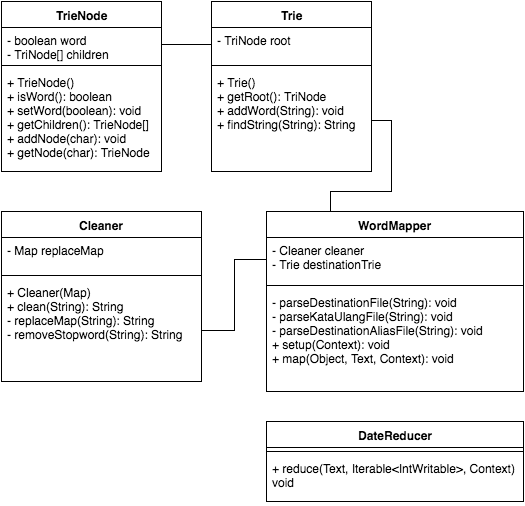

The diagram above was exported from draw.io. Its source (the exported page's mxGraphModel, read from the mxfile embedded in the PNG):
<mxGraphModel dx="793" dy="683" grid="1" gridSize="10" guides="1" tooltips="1" connect="1" arrows="1" fold="1" page="1" pageScale="1" pageWidth="826" pageHeight="1169" background="#ffffff" math="0" shadow="0">
  <root>
    <mxCell id="0" />
    <mxCell id="1" parent="0" />
    <mxCell id="58011b92f8252612-1" value="TrieNode" style="swimlane;html=1;fontStyle=1;align=center;verticalAlign=top;childLayout=stackLayout;horizontal=1;startSize=26;horizontalStack=0;resizeParent=1;resizeLast=0;collapsible=1;marginBottom=0;swimlaneFillColor=#ffffff;" vertex="1" parent="1">
      <mxGeometry x="20" y="70" width="160" height="170" as="geometry" />
    </mxCell>
    <mxCell id="58011b92f8252612-2" value="- boolean word&lt;div&gt;- TriNode[] children&lt;/div&gt;" style="text;html=1;strokeColor=none;fillColor=none;align=left;verticalAlign=top;spacingLeft=4;spacingRight=4;whiteSpace=wrap;overflow=hidden;rotatable=0;points=[[0,0.5],[1,0.5]];portConstraint=eastwest;" vertex="1" parent="58011b92f8252612-1">
      <mxGeometry y="26" width="160" height="34" as="geometry" />
    </mxCell>
    <mxCell id="58011b92f8252612-3" value="" style="line;html=1;strokeWidth=1;fillColor=none;align=left;verticalAlign=middle;spacingTop=-1;spacingLeft=3;spacingRight=3;rotatable=0;labelPosition=right;points=[];portConstraint=eastwest;" vertex="1" parent="58011b92f8252612-1">
      <mxGeometry y="60" width="160" height="8" as="geometry" />
    </mxCell>
    <mxCell id="58011b92f8252612-4" value="+&amp;nbsp;&lt;span&gt;TrieNode()&lt;/span&gt;&lt;div&gt;&lt;span&gt;+ isWord(): boolean&lt;/span&gt;&lt;/div&gt;&lt;div&gt;&lt;span&gt;+ setWord(boolean): void&lt;/span&gt;&lt;/div&gt;&lt;div&gt;&lt;span&gt;+ getChildren(): TrieNode[]&lt;/span&gt;&lt;/div&gt;&lt;div&gt;&lt;span&gt;+ addNode(char): void&lt;/span&gt;&lt;/div&gt;&lt;div&gt;&lt;span&gt;+ getNode(char): TrieNode&lt;/span&gt;&lt;/div&gt;" style="text;html=1;strokeColor=none;fillColor=none;align=left;verticalAlign=top;spacingLeft=4;spacingRight=4;whiteSpace=wrap;overflow=hidden;rotatable=0;points=[[0,0.5],[1,0.5]];portConstraint=eastwest;" vertex="1" parent="58011b92f8252612-1">
      <mxGeometry y="68" width="160" height="102" as="geometry" />
    </mxCell>
    <mxCell id="58011b92f8252612-5" value="Trie" style="swimlane;html=1;fontStyle=1;align=center;verticalAlign=top;childLayout=stackLayout;horizontal=1;startSize=26;horizontalStack=0;resizeParent=1;resizeLast=0;collapsible=1;marginBottom=0;swimlaneFillColor=#ffffff;" vertex="1" parent="1">
      <mxGeometry x="230" y="70" width="160" height="170" as="geometry" />
    </mxCell>
    <mxCell id="58011b92f8252612-6" value="&lt;div&gt;- TriNode root&lt;/div&gt;" style="text;html=1;strokeColor=none;fillColor=none;align=left;verticalAlign=top;spacingLeft=4;spacingRight=4;whiteSpace=wrap;overflow=hidden;rotatable=0;points=[[0,0.5],[1,0.5]];portConstraint=eastwest;" vertex="1" parent="58011b92f8252612-5">
      <mxGeometry y="26" width="160" height="34" as="geometry" />
    </mxCell>
    <mxCell id="58011b92f8252612-7" value="" style="line;html=1;strokeWidth=1;fillColor=none;align=left;verticalAlign=middle;spacingTop=-1;spacingLeft=3;spacingRight=3;rotatable=0;labelPosition=right;points=[];portConstraint=eastwest;" vertex="1" parent="58011b92f8252612-5">
      <mxGeometry y="60" width="160" height="8" as="geometry" />
    </mxCell>
    <mxCell id="58011b92f8252612-8" value="+&amp;nbsp;&lt;span&gt;Trie()&lt;/span&gt;&lt;div&gt;+ getRoot(): TriNode&lt;/div&gt;&lt;div&gt;+ addWord(String): void&lt;/div&gt;&lt;div&gt;+ findString(String): String&lt;/div&gt;" style="text;html=1;strokeColor=none;fillColor=none;align=left;verticalAlign=top;spacingLeft=4;spacingRight=4;whiteSpace=wrap;overflow=hidden;rotatable=0;points=[[0,0.5],[1,0.5]];portConstraint=eastwest;" vertex="1" parent="58011b92f8252612-5">
      <mxGeometry y="68" width="160" height="102" as="geometry" />
    </mxCell>
    <mxCell id="58011b92f8252612-9" value="Cleaner" style="swimlane;html=1;fontStyle=1;align=center;verticalAlign=top;childLayout=stackLayout;horizontal=1;startSize=26;horizontalStack=0;resizeParent=1;resizeLast=0;collapsible=1;marginBottom=0;swimlaneFillColor=#ffffff;" vertex="1" parent="1">
      <mxGeometry x="20" y="280" width="200" height="170" as="geometry" />
    </mxCell>
    <mxCell id="58011b92f8252612-10" value="&lt;div&gt;- Map replaceMap&lt;/div&gt;" style="text;html=1;strokeColor=none;fillColor=none;align=left;verticalAlign=top;spacingLeft=4;spacingRight=4;whiteSpace=wrap;overflow=hidden;rotatable=0;points=[[0,0.5],[1,0.5]];portConstraint=eastwest;" vertex="1" parent="58011b92f8252612-9">
      <mxGeometry y="26" width="200" height="34" as="geometry" />
    </mxCell>
    <mxCell id="58011b92f8252612-11" value="" style="line;html=1;strokeWidth=1;fillColor=none;align=left;verticalAlign=middle;spacingTop=-1;spacingLeft=3;spacingRight=3;rotatable=0;labelPosition=right;points=[];portConstraint=eastwest;" vertex="1" parent="58011b92f8252612-9">
      <mxGeometry y="60" width="200" height="8" as="geometry" />
    </mxCell>
    <mxCell id="58011b92f8252612-12" value="+ Cleaner(Map)&lt;div&gt;+ clean(String): String&lt;/div&gt;&lt;div&gt;- replaceMap(String): String&lt;/div&gt;&lt;div&gt;- removeStopword(String): String&lt;span style=&quot;line-height: 1.2&quot;&gt;&amp;nbsp;&lt;/span&gt;&lt;/div&gt;" style="text;html=1;strokeColor=none;fillColor=none;align=left;verticalAlign=top;spacingLeft=4;spacingRight=4;whiteSpace=wrap;overflow=hidden;rotatable=0;points=[[0,0.5],[1,0.5]];portConstraint=eastwest;" vertex="1" parent="58011b92f8252612-9">
      <mxGeometry y="68" width="200" height="102" as="geometry" />
    </mxCell>
    <mxCell id="58011b92f8252612-13" style="edgeStyle=orthogonalEdgeStyle;rounded=0;html=1;exitX=0;exitY=0.5;entryX=1;entryY=0.5;jettySize=auto;orthogonalLoop=1;endArrow=none;endFill=0;" edge="1" parent="1" source="58011b92f8252612-6" target="58011b92f8252612-2">
      <mxGeometry relative="1" as="geometry" />
    </mxCell>
    <mxCell id="58011b92f8252612-14" value="WordMapper" style="swimlane;html=1;fontStyle=1;align=center;verticalAlign=top;childLayout=stackLayout;horizontal=1;startSize=26;horizontalStack=0;resizeParent=1;resizeLast=0;collapsible=1;marginBottom=0;swimlaneFillColor=#ffffff;" vertex="1" parent="1">
      <mxGeometry x="285" y="280" width="257" height="180" as="geometry" />
    </mxCell>
    <mxCell id="58011b92f8252612-15" value="-&amp;nbsp;Cleaner cleaner&lt;div&gt;- Trie destinationTrie&lt;br&gt;&lt;/div&gt;" style="text;html=1;strokeColor=none;fillColor=none;align=left;verticalAlign=top;spacingLeft=4;spacingRight=4;whiteSpace=wrap;overflow=hidden;rotatable=0;points=[[0,0.5],[1,0.5]];portConstraint=eastwest;" vertex="1" parent="58011b92f8252612-14">
      <mxGeometry y="26" width="257" height="44" as="geometry" />
    </mxCell>
    <mxCell id="58011b92f8252612-16" value="" style="line;html=1;strokeWidth=1;fillColor=none;align=left;verticalAlign=middle;spacingTop=-1;spacingLeft=3;spacingRight=3;rotatable=0;labelPosition=right;points=[];portConstraint=eastwest;" vertex="1" parent="58011b92f8252612-14">
      <mxGeometry y="70" width="257" height="8" as="geometry" />
    </mxCell>
    <mxCell id="58011b92f8252612-17" value="-&amp;nbsp;parseDestinationFile(String): void&lt;div&gt;-&amp;nbsp;parseKataUlangFile(String): void&lt;/div&gt;&lt;div&gt;-&amp;nbsp;parseDestinationAliasFile(String): void&lt;/div&gt;&lt;div&gt;+ setup(Context): void&lt;/div&gt;&lt;div&gt;+&amp;nbsp;map(Object, Text, Context): void&lt;/div&gt;" style="text;html=1;strokeColor=none;fillColor=none;align=left;verticalAlign=top;spacingLeft=4;spacingRight=4;whiteSpace=wrap;overflow=hidden;rotatable=0;points=[[0,0.5],[1,0.5]];portConstraint=eastwest;" vertex="1" parent="58011b92f8252612-14">
      <mxGeometry y="78" width="257" height="102" as="geometry" />
    </mxCell>
    <mxCell id="58011b92f8252612-19" style="edgeStyle=orthogonalEdgeStyle;rounded=0;html=1;exitX=0.25;exitY=0;endArrow=none;endFill=0;jettySize=auto;orthogonalLoop=1;" edge="1" parent="1" source="58011b92f8252612-14" target="58011b92f8252612-8">
      <mxGeometry relative="1" as="geometry" />
    </mxCell>
    <mxCell id="58011b92f8252612-20" style="edgeStyle=orthogonalEdgeStyle;rounded=0;html=1;exitX=0;exitY=0.5;entryX=1;entryY=0.5;endArrow=none;endFill=0;jettySize=auto;orthogonalLoop=1;" edge="1" parent="1" source="58011b92f8252612-15" target="58011b92f8252612-12">
      <mxGeometry relative="1" as="geometry" />
    </mxCell>
    <mxCell id="58011b92f8252612-21" value="DateReducer" style="swimlane;html=1;fontStyle=1;align=center;verticalAlign=top;childLayout=stackLayout;horizontal=1;startSize=26;horizontalStack=0;resizeParent=1;resizeLast=0;collapsible=1;marginBottom=0;swimlaneFillColor=#ffffff;" vertex="1" parent="1">
      <mxGeometry x="285" y="490" width="257" height="80" as="geometry" />
    </mxCell>
    <mxCell id="58011b92f8252612-23" value="" style="line;html=1;strokeWidth=1;fillColor=none;align=left;verticalAlign=middle;spacingTop=-1;spacingLeft=3;spacingRight=3;rotatable=0;labelPosition=right;points=[];portConstraint=eastwest;" vertex="1" parent="58011b92f8252612-21">
      <mxGeometry y="26" width="257" height="8" as="geometry" />
    </mxCell>
    <mxCell id="58011b92f8252612-24" value="+ reduce(Text, Iterable&amp;lt;IntWritable&amp;gt;, Context) void&amp;nbsp;&lt;br&gt;" style="text;html=1;strokeColor=none;fillColor=none;align=left;verticalAlign=top;spacingLeft=4;spacingRight=4;whiteSpace=wrap;overflow=hidden;rotatable=0;points=[[0,0.5],[1,0.5]];portConstraint=eastwest;" vertex="1" parent="58011b92f8252612-21">
      <mxGeometry y="34" width="257" height="46" as="geometry" />
    </mxCell>
  </root>
</mxGraphModel>